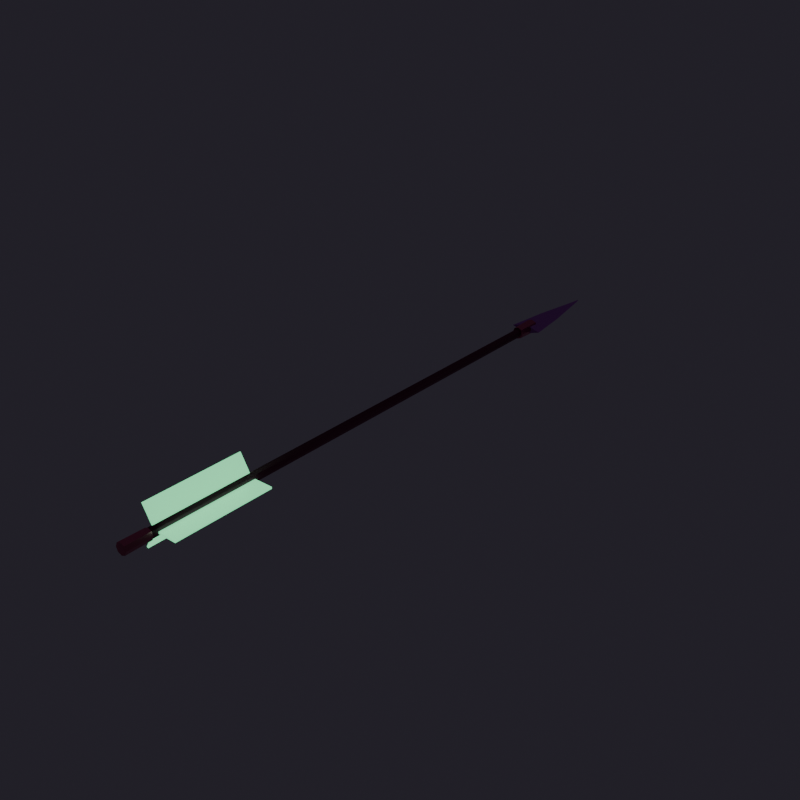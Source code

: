 # Source: Ranger_Arrow.blend  (saved by Blender 5.3.31; exported with 4.5.12 LTS)
import bpy
from mathutils import Matrix  # noqa: F401  (used for matrix-valued properties, if any)

bpy.ops.wm.read_factory_settings(use_empty=True)
scene = bpy.context.scene
scene.name = 'Scene'

# ---- collections
col_ranger_arrow = bpy.data.collections.new('Ranger_Arrow'); scene.collection.children.link(col_ranger_arrow)

# ---- images (referenced by path relative to the original .blend; pixels are not part of the script)
import os
ASSET_DIR = os.environ.get("B2B_ASSET_DIR", "")  # directory of the original .blend (textures are referenced by path, not embedded)
HERE = os.path.dirname(os.path.abspath(__file__))  # packed textures are extracted next to this script under _unpacked/

def load_image(name, relpath, width, height, colorspace="sRGB"):
    """Load a texture the original file referenced (path relative to the .blend, or extracted next to this script)."""
    p = next((c for c in (os.path.join(HERE, relpath), os.path.join(ASSET_DIR, relpath)) if relpath and os.path.exists(c)), "")
    if p:
        img = bpy.data.images.load(p, check_existing=True)
        img.name = name
    else:  # same state as the original file: an image datablock whose file is absent (Cycles renders it pink)
        img = bpy.data.images.new(name, width, height)
        img.source = "FILE"
        img.filepath = "//" + (relpath or name)
    img.colorspace_settings.name = colorspace
    return img
img_t_wpn_leatherwood_albedo_png = load_image('T_Wpn_LeatherWood_Albedo.png', 'T_Wpn_LeatherWood_Albedo.png', 1024, 1024, 'sRGB')
img_t_wpn_leatherwood_normal_png = load_image('T_Wpn_LeatherWood_Normal.png', 'T_Wpn_LeatherWood_Normal.png', 1024, 1024, 'Non-Color')
img_t_wpn_darksteel_albedo_png = load_image('T_Wpn_DarkSteel_Albedo.png', 'T_Wpn_DarkSteel_Albedo.png', 1024, 1024, 'sRGB')
img_t_wpn_darksteel_normal_png = load_image('T_Wpn_DarkSteel_Normal.png', 'T_Wpn_DarkSteel_Normal.png', 1024, 1024, 'Non-Color')
img_t_wpn_antiquegold_albedo_png = load_image('T_Wpn_AntiqueGold_Albedo.png', 'T_Wpn_AntiqueGold_Albedo.png', 1024, 1024, 'sRGB')
img_t_wpn_antiquegold_normal_png = load_image('T_Wpn_AntiqueGold_Normal.png', 'T_Wpn_AntiqueGold_Normal.png', 1024, 1024, 'Non-Color')

# ---- materials (node trees are filled in below, after node groups)
mat_m_wpn_darkwood = bpy.data.materials.new('M_Wpn_DarkWood')
mat_m_wpn_darksteel = bpy.data.materials.new('M_Wpn_DarkSteel')
mat_m_wpn_antiquegold = bpy.data.materials.new('M_Wpn_AntiqueGold')
mat_m_wpn_runeemerald = bpy.data.materials.new('M_Wpn_RuneEmerald')

# ---- material node trees
mat_m_wpn_darkwood.use_nodes = True; mat_m_wpn_darkwood.node_tree.nodes.clear()
_N = mat_m_wpn_darkwood.node_tree.nodes; _L = mat_m_wpn_darkwood.node_tree.links
n0 = _N.new('ShaderNodeBsdfPrincipled'); n0.name = 'Principled BSDF'; n0.location = (-200, 100)
n0.inputs[1].default_value = 0.04
n0.inputs[2].default_value = 0.62
n0.inputs[10].default_value = 0.005
n1 = _N.new('ShaderNodeOutputMaterial'); n1.name = 'Material Output'; n1.location = (200, 100)
n2 = _N.new('ShaderNodeTexImage'); n2.name = 'Image Texture'; n2.location = (0, 0)
n2.image = img_t_wpn_leatherwood_albedo_png
n3 = _N.new('ShaderNodeMix'); n3.name = 'Mix'; n3.location = (0, 0)
n3.data_type = 'RGBA'
n3.blend_type = 'MULTIPLY'
n3.inputs[0].default_value = 0.72
n3.inputs[6].default_value = (0.34, 0.24, 0.15, 1.0)
n4 = _N.new('ShaderNodeTexImage'); n4.name = 'Image Texture.001'; n4.location = (0, 0)
n4.image = img_t_wpn_leatherwood_normal_png
n5 = _N.new('ShaderNodeNormalMap'); n5.name = 'Normal Map'; n5.location = (0, 0)
n5.width = 160
n5.inputs[0].default_value = 0.85
_L.new(n0.outputs[0], n1.inputs[0])
_L.new(n2.outputs[0], n3.inputs[7])
_L.new(n3.outputs[2], n0.inputs[0])
_L.new(n4.outputs[0], n5.inputs[1])
_L.new(n5.outputs[0], n0.inputs[5])
n1.is_active_output = True
mat_m_wpn_darksteel.use_nodes = True; mat_m_wpn_darksteel.node_tree.nodes.clear()
_N = mat_m_wpn_darksteel.node_tree.nodes; _L = mat_m_wpn_darksteel.node_tree.links
n0 = _N.new('ShaderNodeBsdfPrincipled'); n0.name = 'Principled BSDF'; n0.location = (-200, 100)
n0.inputs[1].default_value = 0.92
n0.inputs[2].default_value = 0.22
n0.inputs[10].default_value = 0.005
n1 = _N.new('ShaderNodeOutputMaterial'); n1.name = 'Material Output'; n1.location = (200, 100)
n2 = _N.new('ShaderNodeTexImage'); n2.name = 'Image Texture'; n2.location = (0, 0)
n2.image = img_t_wpn_darksteel_albedo_png
n3 = _N.new('ShaderNodeMix'); n3.name = 'Mix'; n3.location = (0, 0)
n3.data_type = 'RGBA'
n3.blend_type = 'MULTIPLY'
n3.inputs[0].default_value = 0.72
n3.inputs[6].default_value = (0.72, 0.76, 0.84, 1.0)
n4 = _N.new('ShaderNodeTexImage'); n4.name = 'Image Texture.001'; n4.location = (0, 0)
n4.image = img_t_wpn_darksteel_normal_png
n5 = _N.new('ShaderNodeNormalMap'); n5.name = 'Normal Map'; n5.location = (0, 0)
n5.width = 160
n5.inputs[0].default_value = 0.85
_L.new(n0.outputs[0], n1.inputs[0])
_L.new(n2.outputs[0], n3.inputs[7])
_L.new(n3.outputs[2], n0.inputs[0])
_L.new(n4.outputs[0], n5.inputs[1])
_L.new(n5.outputs[0], n0.inputs[5])
n1.is_active_output = True
mat_m_wpn_antiquegold.use_nodes = True; mat_m_wpn_antiquegold.node_tree.nodes.clear()
_N = mat_m_wpn_antiquegold.node_tree.nodes; _L = mat_m_wpn_antiquegold.node_tree.links
n0 = _N.new('ShaderNodeBsdfPrincipled'); n0.name = 'Principled BSDF'; n0.location = (-200, 100)
n0.inputs[1].default_value = 0.86
n0.inputs[2].default_value = 0.3
n0.inputs[10].default_value = 0.005
n1 = _N.new('ShaderNodeOutputMaterial'); n1.name = 'Material Output'; n1.location = (200, 100)
n2 = _N.new('ShaderNodeTexImage'); n2.name = 'Image Texture'; n2.location = (0, 0)
n2.image = img_t_wpn_antiquegold_albedo_png
n3 = _N.new('ShaderNodeMix'); n3.name = 'Mix'; n3.location = (0, 0)
n3.data_type = 'RGBA'
n3.blend_type = 'MULTIPLY'
n3.inputs[0].default_value = 0.72
n3.inputs[6].default_value = (0.9, 0.72, 0.34, 1.0)
n4 = _N.new('ShaderNodeTexImage'); n4.name = 'Image Texture.001'; n4.location = (0, 0)
n4.image = img_t_wpn_antiquegold_normal_png
n5 = _N.new('ShaderNodeNormalMap'); n5.name = 'Normal Map'; n5.location = (0, 0)
n5.width = 160
n5.inputs[0].default_value = 0.85
_L.new(n0.outputs[0], n1.inputs[0])
_L.new(n2.outputs[0], n3.inputs[7])
_L.new(n3.outputs[2], n0.inputs[0])
_L.new(n4.outputs[0], n5.inputs[1])
_L.new(n5.outputs[0], n0.inputs[5])
n1.is_active_output = True
mat_m_wpn_runeemerald.use_nodes = True; mat_m_wpn_runeemerald.node_tree.nodes.clear()
_N = mat_m_wpn_runeemerald.node_tree.nodes; _L = mat_m_wpn_runeemerald.node_tree.links
n0 = _N.new('ShaderNodeBsdfPrincipled'); n0.name = 'Principled BSDF'; n0.location = (-200, 100)
n0.inputs[0].default_value = (0.28, 0.88, 0.48, 1.0)
n0.inputs[1].default_value = 0.1
n0.inputs[2].default_value = 0.38
n0.inputs[10].default_value = 0.005
n0.inputs[27].default_value = (0.18, 0.75, 0.36, 1.0)
n0.inputs[28].default_value = 1.4
n1 = _N.new('ShaderNodeOutputMaterial'); n1.name = 'Material Output'; n1.location = (200, 100)
_L.new(n0.outputs[0], n1.inputs[0])
n1.is_active_output = True

# ---- world
world_previewworld = bpy.data.worlds.new('PreviewWorld'); scene.world = world_previewworld
world_previewworld.use_nodes = True; world_previewworld.node_tree.nodes.clear()
_N = world_previewworld.node_tree.nodes; _L = world_previewworld.node_tree.links
n0 = _N.new('ShaderNodeBackground'); n0.name = 'Background'; n0.location = (-200, 100)
n0.inputs[0].default_value = (0.025, 0.022, 0.032, 1.0)
n0.inputs[1].default_value = 0.85
n1 = _N.new('ShaderNodeOutputWorld'); n1.name = 'World Output'; n1.location = (200, 100)
_L.new(n0.outputs[0], n1.inputs[0])
n1.is_active_output = True

# ---- meshes
me_rangerarrow_shaft_mesh = bpy.data.meshes.new('RangerArrow_Shaft_Mesh')
me_rangerarrow_shaft_mesh.from_pydata([(-0.0065, 0.0, 0.0), (-0.004596, 0.0, 0.004596), (-3.98e-19, 0.0, 0.0065), (0.004596, 0.0, 0.004596), (0.0065, 0.0, 7.96e-19), (0.004596, 0.0, -0.004596), (1.194e-18, 0.0, -0.0065), (-0.004596, 0.0, -0.004596), (-0.006, 0.72, 0.0), (-0.004243, 0.72, 0.004243), (-3.674e-19, 0.72, 0.006), (0.004243, 0.72, 0.004243), (0.006, 0.72, 7.348e-19), (0.004243, 0.72, -0.004243), (1.102e-18, 0.72, -0.006), (-0.004243, 0.72, -0.004243)], [], [(0, 1, 9, 8), (1, 2, 10, 9), (2, 3, 11, 10), (3, 4, 12, 11), (4, 5, 13, 12), (5, 6, 14, 13), (6, 7, 15, 14), (7, 0, 8, 15), (7, 6, 5, 4, 3, 2, 1, 0), (8, 9, 10, 11, 12, 13, 14, 15)])
me_rangerarrow_shaft_mesh.polygons.foreach_set('use_smooth', [True] * 10)
_uv = me_rangerarrow_shaft_mesh.uv_layers.new(name='Float2')
_uv.uv.foreach_set('vector', [0.5, 0.5, 0.5, 0.5074, 1.652, 0.5068, 1.652, 0.5, 0.4926, 0.5, 0.5, 0.5, 0.5, 1.652, 0.4932, 1.652, 0.5, 0.5, 0.5074, 0.5, 0.5068, 1.652, 0.5, 1.652, 0.5, 0.5074, 0.5, 0.5, 1.652, 0.5, 1.652, 0.5068, 0.5, 0.5, 0.5, 0.4926, 1.652, 0.4932, 1.652, 0.5, 0.5074, 0.5, 0.5, 0.5, 0.5, 1.652, 0.5068, 1.652, 0.5, 0.5, 0.4926, 0.5, 0.4932, 1.652, 0.5, 1.652, 0.5, 0.4926, 0.5, 0.5, 1.652, 0.5, 1.652, 0.4932, 0.4926, 0.4926, 0.5, 0.4896, 0.5074, 0.4926, 0.5104, 0.5, 0.5074, 0.5074, 0.5, 0.5104, 0.4926, 0.5074, 0.4896, 0.5, 0.4904, 0.5, 0.4932, 0.5068, 0.5, 0.5096, 0.5068, 0.5068, 0.5096, 0.5, 0.5068, 0.4932, 0.5, 0.4904, 0.4932, 0.4932])
me_rangerarrow_shaft_mesh.materials.append(mat_m_wpn_darkwood)
me_rangerarrow_shaft_mesh.update()
me_rangerarrow_broadhead_mesh = bpy.data.meshes.new('RangerArrow_Broadhead_Mesh')
me_rangerarrow_broadhead_mesh.from_pydata([(0.022, 0.7, 0.0), (0.0, 0.7, 0.007), (-0.022, 0.7, 0.0), (0.0, 0.7, -0.007), (0.015, 0.76, 0.0), (0.0, 0.76, 0.006), (-0.015, 0.76, 0.0), (0.0, 0.76, -0.006), (0.001, 0.84, 0.0), (0.0, 0.84, 0.001), (-0.001, 0.84, 0.0), (0.0, 0.84, -0.001)], [], [(0, 4, 5, 1), (1, 5, 6, 2), (2, 6, 7, 3), (3, 7, 4, 0), (4, 8, 9, 5), (5, 9, 10, 6), (6, 10, 11, 7), (7, 11, 8, 4), (3, 0, 1, 2), (8, 11, 10, 9)])
_uv = me_rangerarrow_broadhead_mesh.uv_layers.new(name='Float2')
_uv.uv.foreach_set('vector', [0.5352, 1.62, 0.524, 1.716, 0.5, 1.716, 0.5, 1.62, 0.5, 1.62, 0.5, 1.716, 0.476, 1.716, 0.4648, 1.62, 0.4648, 1.62, 0.476, 1.716, 0.5, 1.716, 0.5, 1.62, 0.5, 1.62, 0.5, 1.716, 0.524, 1.716, 0.5352, 1.62, 0.524, 1.716, 0.5016, 1.844, 0.5, 1.844, 0.5, 1.716, 0.5, 1.716, 0.5, 1.844, 0.4984, 1.844, 0.476, 1.716, 0.476, 1.716, 0.4984, 1.844, 0.5, 1.844, 0.5, 1.716, 0.5, 1.716, 0.5, 1.844, 0.5016, 1.844, 0.524, 1.716, 0.5, 0.4888, 0.5352, 0.5, 0.5, 0.5112, 0.4648, 0.5, 0.5016, 0.5, 0.5, 0.4984, 0.4984, 0.5, 0.5, 0.5016])
me_rangerarrow_broadhead_mesh.materials.append(mat_m_wpn_darksteel)
me_rangerarrow_broadhead_mesh.update()
me_rangerarrow_collar_mesh = bpy.data.meshes.new('RangerArrow_Collar_Mesh')
me_rangerarrow_collar_mesh.from_pydata([(-0.0085, 0.68, 0.0), (-0.00601, 0.68, 0.00601), (-5.205e-19, 0.68, 0.0085), (0.00601, 0.68, 0.00601), (0.0085, 0.68, 1.041e-18), (0.00601, 0.68, -0.00601), (1.561e-18, 0.68, -0.0085), (-0.00601, 0.68, -0.00601), (-0.0095, 0.715, 0.0), (-0.006718, 0.715, 0.006718), (-5.817e-19, 0.715, 0.0095), (0.006718, 0.715, 0.006718), (0.0095, 0.715, 1.163e-18), (0.006718, 0.715, -0.006718), (1.745e-18, 0.715, -0.0095), (-0.006718, 0.715, -0.006718), (-0.008, -0.015, 0.0), (-0.005657, -0.015, 0.005657), (-4.899e-19, -0.015, 0.008), (0.005657, -0.015, 0.005657), (0.008, -0.015, 9.797e-19), (0.005657, -0.015, -0.005657), (1.47e-18, -0.015, -0.008), (-0.005657, -0.015, -0.005657), (-0.0075, 0.02, 0.0), (-0.005303, 0.02, 0.005303), (-4.592e-19, 0.02, 0.0075), (0.005303, 0.02, 0.005303), (0.0075, 0.02, 9.185e-19), (0.005303, 0.02, -0.005303), (1.378e-18, 0.02, -0.0075), (-0.005303, 0.02, -0.005303)], [], [(0, 1, 9, 8), (1, 2, 10, 9), (2, 3, 11, 10), (3, 4, 12, 11), (4, 5, 13, 12), (5, 6, 14, 13), (6, 7, 15, 14), (7, 0, 8, 15), (7, 6, 5, 4, 3, 2, 1, 0), (8, 9, 10, 11, 12, 13, 14, 15), (16, 17, 25, 24), (17, 18, 26, 25), (18, 19, 27, 26), (19, 20, 28, 27), (20, 21, 29, 28), (21, 22, 30, 29), (22, 23, 31, 30), (23, 16, 24, 31), (23, 22, 21, 20, 19, 18, 17, 16), (24, 25, 26, 27, 28, 29, 30, 31)])
_uv = me_rangerarrow_collar_mesh.uv_layers.new(name='Float2')
_uv.uv.foreach_set('vector', [1.588, 0.5, 1.588, 0.5096, 1.644, 0.5107, 1.644, 0.5, 0.4904, 1.588, 0.5, 1.588, 0.5, 1.644, 0.4893, 1.644, 0.5, 1.588, 0.5096, 1.588, 0.5107, 1.644, 0.5, 1.644, 1.588, 0.5096, 1.588, 0.5, 1.644, 0.5, 1.644, 0.5107, 1.588, 0.5, 1.588, 0.4904, 1.644, 0.4893, 1.644, 0.5, 0.5096, 1.588, 0.5, 1.588, 0.5, 1.644, 0.5107, 1.644, 0.5, 1.588, 0.4904, 1.588, 0.4893, 1.644, 0.5, 1.644, 1.588, 0.4904, 1.588, 0.5, 1.644, 0.5, 1.644, 0.4893, 0.4904, 0.4904, 0.5, 0.4864, 0.5096, 0.4904, 0.5136, 0.5, 0.5096, 0.5096, 0.5, 0.5136, 0.4904, 0.5096, 0.4864, 0.5, 0.4848, 0.5, 0.4893, 0.5107, 0.5, 0.5152, 0.5107, 0.5107, 0.5152, 0.5, 0.5107, 0.4893, 0.5, 0.4848, 0.4893, 0.4893, 0.476, 0.5, 0.476, 0.5091, 0.532, 0.5085, 0.532, 0.5, 0.4909, 0.476, 0.5, 0.476, 0.5, 0.532, 0.4915, 0.532, 0.5, 0.476, 0.5091, 0.476, 0.5085, 0.532, 0.5, 0.532, 0.476, 0.5091, 0.476, 0.5, 0.532, 0.5, 0.532, 0.5085, 0.476, 0.5, 0.476, 0.4909, 0.532, 0.4915, 0.532, 0.5, 0.5091, 0.476, 0.5, 0.476, 0.5, 0.532, 0.5085, 0.532, 0.5, 0.476, 0.4909, 0.476, 0.4915, 0.532, 0.5, 0.532, 0.476, 0.4909, 0.476, 0.5, 0.532, 0.5, 0.532, 0.4915, 0.4909, 0.4909, 0.5, 0.4872, 0.5091, 0.4909, 0.5128, 0.5, 0.5091, 0.5091, 0.5, 0.5128, 0.4909, 0.5091, 0.4872, 0.5, 0.488, 0.5, 0.4915, 0.5085, 0.5, 0.512, 0.5085, 0.5085, 0.512, 0.5, 0.5085, 0.4915, 0.5, 0.488, 0.4915, 0.4915])
me_rangerarrow_collar_mesh.materials.append(mat_m_wpn_antiquegold)
me_rangerarrow_collar_mesh.update()
me_rangerarrow_fletching_mesh = bpy.data.meshes.new('RangerArrow_Fletching_Mesh')
me_rangerarrow_fletching_mesh.from_pydata([(0.006, 0.0275, -0.00125), (0.006, 0.0275, 0.00125), (0.006, 0.1625, -0.00125), (0.006, 0.1625, 0.00125), (0.032, 0.0275, -0.00125), (0.032, 0.0275, 0.00125), (0.032, 0.1625, -0.00125), (0.032, 0.1625, 0.00125), (-0.001917, 0.0275, 0.005821), (-0.004083, 0.0275, 0.004571), (-0.001917, 0.1625, 0.005821), (-0.004083, 0.1625, 0.004571), (-0.01492, 0.0275, 0.02834), (-0.01708, 0.0275, 0.02709), (-0.01492, 0.1625, 0.02834), (-0.01708, 0.1625, 0.02709), (-0.004083, 0.0275, -0.004571), (-0.001917, 0.0275, -0.005821), (-0.004083, 0.1625, -0.004571), (-0.001917, 0.1625, -0.005821), (-0.01708, 0.0275, -0.02709), (-0.01492, 0.0275, -0.02834), (-0.01708, 0.1625, -0.02709), (-0.01492, 0.1625, -0.02834)], [], [(0, 1, 3, 2), (2, 3, 7, 6), (6, 7, 5, 4), (4, 5, 1, 0), (2, 6, 4, 0), (7, 3, 1, 5), (8, 9, 11, 10), (10, 11, 15, 14), (14, 15, 13, 12), (12, 13, 9, 8), (10, 14, 12, 8), (15, 11, 9, 13), (16, 17, 19, 18), (18, 19, 23, 22), (22, 23, 21, 20), (20, 21, 17, 16), (18, 22, 20, 16), (23, 19, 17, 21)])
_uv = me_rangerarrow_fletching_mesh.uv_layers.new(name='Float2')
_uv.uv.foreach_set('vector', [0.544, 0.498, 0.544, 0.502, 0.76, 0.502, 0.76, 0.498, 0.5096, 0.498, 0.5096, 0.502, 0.5512, 0.502, 0.5512, 0.498, 0.76, 0.498, 0.76, 0.502, 0.544, 0.502, 0.544, 0.498, 0.5512, 0.498, 0.5512, 0.502, 0.5096, 0.502, 0.5096, 0.498, 0.5096, 0.76, 0.5512, 0.76, 0.5512, 0.544, 0.5096, 0.544, 0.5512, 0.76, 0.5096, 0.76, 0.5096, 0.544, 0.5512, 0.544, 0.4969, 0.544, 0.4935, 0.544, 0.4935, 0.76, 0.4969, 0.76, 0.4969, 0.5093, 0.4935, 0.5073, 0.4727, 0.5433, 0.4761, 0.5453, 0.4761, 0.76, 0.4727, 0.76, 0.4727, 0.544, 0.4761, 0.544, 0.4761, 0.5453, 0.4727, 0.5433, 0.4935, 0.5073, 0.4969, 0.5093, 0.76, 0.5093, 0.76, 0.5453, 0.544, 0.5453, 0.544, 0.5093, 0.76, 0.5433, 0.76, 0.5073, 0.544, 0.5073, 0.544, 0.5433, 0.4935, 0.544, 0.4969, 0.544, 0.4969, 0.76, 0.4935, 0.76, 0.4935, 0.4927, 0.4969, 0.4907, 0.4761, 0.4547, 0.4727, 0.4567, 0.4727, 0.76, 0.4761, 0.76, 0.4761, 0.544, 0.4727, 0.544, 0.4727, 0.4567, 0.4761, 0.4547, 0.4969, 0.4907, 0.4935, 0.4927, 0.76, 0.4927, 0.76, 0.4567, 0.544, 0.4567, 0.544, 0.4927, 0.76, 0.4547, 0.76, 0.4907, 0.544, 0.4907, 0.544, 0.4547])
me_rangerarrow_fletching_mesh.materials.append(mat_m_wpn_runeemerald)
me_rangerarrow_fletching_mesh.update()

# ---- objects
ob_ranger_arrow = bpy.data.objects.new('Ranger_Arrow', None)
ob_rangerarrow_shaft = bpy.data.objects.new('RangerArrow_Shaft', me_rangerarrow_shaft_mesh)
ob_rangerarrow_broadhead = bpy.data.objects.new('RangerArrow_Broadhead', me_rangerarrow_broadhead_mesh)
ob_rangerarrow_collar = bpy.data.objects.new('RangerArrow_Collar', me_rangerarrow_collar_mesh)
ob_rangerarrow_fletching = bpy.data.objects.new('RangerArrow_Fletching', me_rangerarrow_fletching_mesh)
ob_nockpoint = bpy.data.objects.new('NockPoint', None)
ob_arrowtip = bpy.data.objects.new('ArrowTip', None)

# ---- transforms, parenting, visibility, modifiers, constraints
ob_ranger_arrow.location = (0.0, 0.0, 0.0)
ob_ranger_arrow.empty_display_type = 'ARROWS'
ob_ranger_arrow.empty_display_size = 0.04
ob_rangerarrow_shaft.parent = ob_ranger_arrow
ob_rangerarrow_shaft.location = (0.0, 0.0, 0.0)
ob_rangerarrow_broadhead.parent = ob_ranger_arrow
ob_rangerarrow_broadhead.location = (0.0, 0.0, 0.0)
ob_rangerarrow_collar.parent = ob_ranger_arrow
ob_rangerarrow_collar.location = (0.0, 0.0, 0.0)
ob_rangerarrow_fletching.parent = ob_ranger_arrow
ob_rangerarrow_fletching.location = (0.0, 0.0, 0.0)
ob_nockpoint.parent = ob_ranger_arrow
ob_nockpoint.location = (0.0, 0.0, 0.0)
ob_nockpoint.empty_display_type = 'ARROWS'
ob_nockpoint.empty_display_size = 0.05
ob_arrowtip.parent = ob_ranger_arrow
ob_arrowtip.location = (0.0, 0.84, 0.0)
ob_arrowtip.empty_display_type = 'ARROWS'
ob_arrowtip.empty_display_size = 0.05

# ---- collection membership
col_ranger_arrow.objects.link(ob_ranger_arrow)
col_ranger_arrow.objects.link(ob_rangerarrow_shaft)
col_ranger_arrow.objects.link(ob_rangerarrow_broadhead)
col_ranger_arrow.objects.link(ob_rangerarrow_collar)
col_ranger_arrow.objects.link(ob_rangerarrow_fletching)
col_ranger_arrow.objects.link(ob_nockpoint)
col_ranger_arrow.objects.link(ob_arrowtip)

# ---- scene / render settings (as saved in the file)
scene.frame_start = 1; scene.frame_end = 250; scene.frame_set(1)
scene.render.engine = 'BLENDER_EEVEE_NEXT'
scene.render.resolution_x = 768
scene.render.resolution_y = 768
scene.render.bake_bias = 0.0
scene.render.bake_samples = 0
scene.render.compositor_device = 'GPU'
scene.eevee.use_volume_custom_range = False
scene.eevee.fast_gi_thickness_near = 0.1
scene.eevee.fast_gi_thickness_far = 0.0
scene.eevee.ray_tracing_options.screen_trace_thickness = 0.1
bpy.context.view_layer.update()

# ---- added for rendering (the .blend has no active camera): camera
cam_auto = bpy.data.cameras.new('AutoCamera')
cam_auto.lens = 50.0
cam_auto.sensor_width = 36.0
cam_auto.clip_end = 1000.0
ob_auto_camera = bpy.data.objects.new('AutoCamera', cam_auto)
scene.collection.objects.link(ob_auto_camera)
ob_auto_camera.location = (0.799376, -0.540751, 0.635501)
ob_auto_camera.rotation_euler = (1.09748, -7.21219e-08, 0.694738)
scene.camera = ob_auto_camera
bpy.context.view_layer.update()
